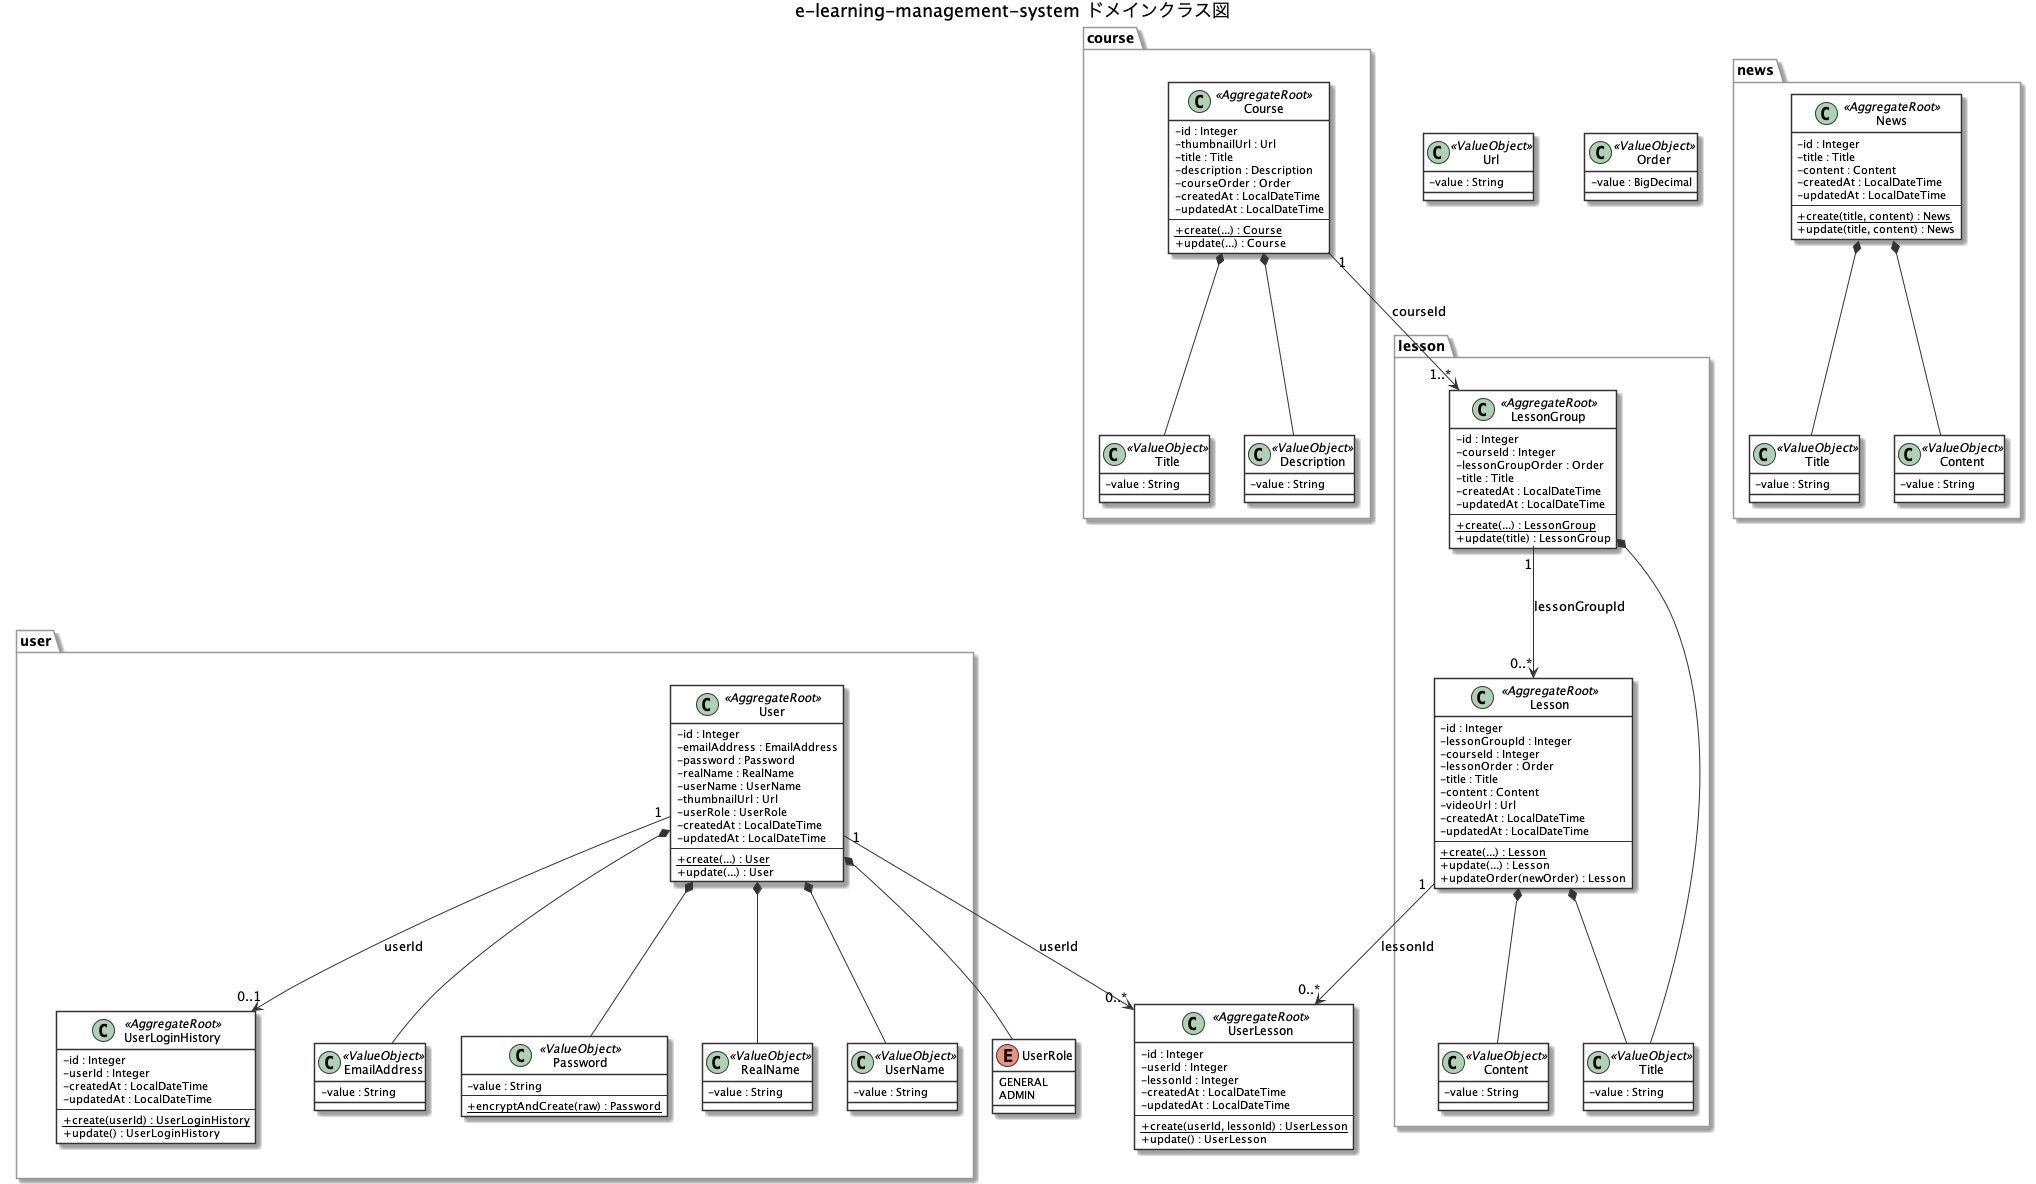

The diagram above was rendered by PlantUML. Its source (embedded in the PNG):
@startuml class-diagram
title e-learning-management-system ドメインクラス図

skinparam classAttributeIconSize 0
skinparam class {
  BackgroundColor White
  BorderColor #333333
  ArrowColor #333333
}
skinparam package {
  BorderColor #999999
  FontStyle Bold
}

' ===== Enum =====
enum UserRole {
  GENERAL
  ADMIN
}

' ===== 共有値オブジェクト =====
class Url <<ValueObject>> {
  - value : String
}

class Order <<ValueObject>> {
  - value : BigDecimal
}

' ===== user パッケージ =====
package "user" {
  class User <<AggregateRoot>> {
    - id : Integer
    - emailAddress : EmailAddress
    - password : Password
    - realName : RealName
    - userName : UserName
    - thumbnailUrl : Url
    - userRole : UserRole
    - createdAt : LocalDateTime
    - updatedAt : LocalDateTime
    --
    + {static} create(...) : User
    + update(...) : User
  }

  class UserLoginHistory <<AggregateRoot>> {
    - id : Integer
    - userId : Integer
    - createdAt : LocalDateTime
    - updatedAt : LocalDateTime
    --
    + {static} create(userId) : UserLoginHistory
    + update() : UserLoginHistory
  }

  class EmailAddress <<ValueObject>> {
    - value : String
  }

  class Password <<ValueObject>> {
    - value : String
    --
    + {static} encryptAndCreate(raw) : Password
  }

  class RealName <<ValueObject>> {
    - value : String
  }

  class UserName <<ValueObject>> {
    - value : String
  }
}

' ===== course パッケージ =====
package "course" {
  class Course <<AggregateRoot>> {
    - id : Integer
    - thumbnailUrl : Url
    - title : Title
    - description : Description
    - courseOrder : Order
    - createdAt : LocalDateTime
    - updatedAt : LocalDateTime
    --
    + {static} create(...) : Course
    + update(...) : Course
  }

  class "Title" as CourseTitle <<ValueObject>> {
    - value : String
  }

  class Description <<ValueObject>> {
    - value : String
  }
}

' ===== lesson パッケージ =====
package "lesson" {
  class LessonGroup <<AggregateRoot>> {
    - id : Integer
    - courseId : Integer
    - lessonGroupOrder : Order
    - title : Title
    - createdAt : LocalDateTime
    - updatedAt : LocalDateTime
    --
    + {static} create(...) : LessonGroup
    + update(title) : LessonGroup
  }

  class Lesson <<AggregateRoot>> {
    - id : Integer
    - lessonGroupId : Integer
    - courseId : Integer
    - lessonOrder : Order
    - title : Title
    - content : Content
    - videoUrl : Url
    - createdAt : LocalDateTime
    - updatedAt : LocalDateTime
    --
    + {static} create(...) : Lesson
    + update(...) : Lesson
    + updateOrder(newOrder) : Lesson
  }

  class "Title" as LessonTitle <<ValueObject>> {
    - value : String
  }

  class Content <<ValueObject>> {
    - value : String
  }
}

' ===== UserLesson（中間テーブル） =====
class UserLesson <<AggregateRoot>> {
  - id : Integer
  - userId : Integer
  - lessonId : Integer
  - createdAt : LocalDateTime
  - updatedAt : LocalDateTime
  --
  + {static} create(userId, lessonId) : UserLesson
  + update() : UserLesson
}

' ===== news パッケージ =====
package "news" {
  class News <<AggregateRoot>> {
    - id : Integer
    - title : Title
    - content : Content
    - createdAt : LocalDateTime
    - updatedAt : LocalDateTime
    --
    + {static} create(title, content) : News
    + update(title, content) : News
  }

  class "Title" as NewsTitle <<ValueObject>> {
    - value : String
  }

  class "Content" as NewsContent <<ValueObject>> {
    - value : String
  }
}

' ===== 集約ルート間の関連（外部キーIDによる参照） =====
User "1" --> "0..1" UserLoginHistory : userId
User "1" --> "0..*" UserLesson : userId
Course "1" --> "1..*" LessonGroup : courseId
LessonGroup "1" --> "0..*" Lesson : lessonGroupId
Lesson "1" --> "0..*" UserLesson : lessonId

' ===== 値オブジェクトの構成（各集約内） =====
User *-- EmailAddress
User *-- Password
User *-- RealName
User *-- UserName
User *-- UserRole

Course *-- CourseTitle
Course *-- Description

LessonGroup *-- LessonTitle
Lesson *-- LessonTitle
Lesson *-- Content

News *-- NewsTitle
News *-- NewsContent

@enduml